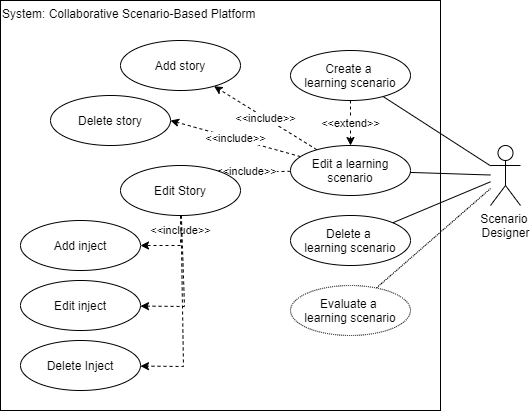

The diagram above was exported from draw.io. Its source (the exported page's mxGraphModel, read from the mxfile embedded in the PNG):
<mxGraphModel dx="1209" dy="703" grid="1" gridSize="10" guides="1" tooltips="1" connect="1" arrows="1" fold="1" page="1" pageScale="1" pageWidth="827" pageHeight="1169" math="0" shadow="0">
  <root>
    <mxCell id="hYCX3b5heqn8G4e1nwby-0" />
    <mxCell id="hYCX3b5heqn8G4e1nwby-1" parent="hYCX3b5heqn8G4e1nwby-0" />
    <mxCell id="FKQUHX528Hr-MIod7hUV-0" value="System: Collaborative Scenario-Based Platform" style="rounded=0;whiteSpace=wrap;html=1;align=left;verticalAlign=top;" vertex="1" parent="hYCX3b5heqn8G4e1nwby-1">
      <mxGeometry x="200" y="120" width="440" height="410" as="geometry" />
    </mxCell>
    <mxCell id="FKQUHX528Hr-MIod7hUV-1" style="edgeStyle=none;rounded=0;orthogonalLoop=1;jettySize=auto;html=1;startArrow=none;startFill=0;endArrow=none;endFill=0;" edge="1" parent="hYCX3b5heqn8G4e1nwby-1" source="FKQUHX528Hr-MIod7hUV-5" target="FKQUHX528Hr-MIod7hUV-6">
      <mxGeometry relative="1" as="geometry" />
    </mxCell>
    <mxCell id="FKQUHX528Hr-MIod7hUV-2" style="edgeStyle=none;rounded=0;orthogonalLoop=1;jettySize=auto;html=1;startArrow=none;startFill=0;endArrow=none;endFill=0;" edge="1" parent="hYCX3b5heqn8G4e1nwby-1" source="FKQUHX528Hr-MIod7hUV-5" target="FKQUHX528Hr-MIod7hUV-7">
      <mxGeometry relative="1" as="geometry" />
    </mxCell>
    <mxCell id="FKQUHX528Hr-MIod7hUV-3" style="edgeStyle=none;rounded=0;orthogonalLoop=1;jettySize=auto;html=1;startArrow=none;startFill=0;endArrow=none;endFill=0;" edge="1" parent="hYCX3b5heqn8G4e1nwby-1" source="FKQUHX528Hr-MIod7hUV-5" target="FKQUHX528Hr-MIod7hUV-8">
      <mxGeometry relative="1" as="geometry" />
    </mxCell>
    <mxCell id="FKQUHX528Hr-MIod7hUV-4" style="edgeStyle=none;rounded=0;jumpStyle=arc;orthogonalLoop=1;jettySize=auto;html=1;startArrow=none;startFill=0;endArrow=none;endFill=0;dashed=1;dashPattern=1 1;" edge="1" parent="hYCX3b5heqn8G4e1nwby-1" source="FKQUHX528Hr-MIod7hUV-5" target="FKQUHX528Hr-MIod7hUV-9">
      <mxGeometry relative="1" as="geometry" />
    </mxCell>
    <mxCell id="FKQUHX528Hr-MIod7hUV-5" value="Scenario &lt;br&gt;Designer" style="shape=umlActor;verticalLabelPosition=bottom;verticalAlign=top;html=1;" vertex="1" parent="hYCX3b5heqn8G4e1nwby-1">
      <mxGeometry x="690" y="265" width="30" height="60" as="geometry" />
    </mxCell>
    <mxCell id="FKQUHX528Hr-MIod7hUV-22" value="&amp;lt;&amp;lt;extend&amp;gt;&amp;gt;" style="edgeStyle=none;rounded=0;jumpStyle=arc;orthogonalLoop=1;jettySize=auto;html=1;dashed=1;startArrow=none;startFill=0;endArrow=classic;endFill=1;" edge="1" parent="hYCX3b5heqn8G4e1nwby-1" source="FKQUHX528Hr-MIod7hUV-6" target="FKQUHX528Hr-MIod7hUV-7">
      <mxGeometry relative="1" as="geometry" />
    </mxCell>
    <mxCell id="FKQUHX528Hr-MIod7hUV-6" value="Create a &lt;br&gt;learning scenario" style="shape=ellipse;html=1;strokeWidth=1;fontStyle=0;whiteSpace=wrap;align=center;perimeter=ellipsePerimeter;" vertex="1" parent="hYCX3b5heqn8G4e1nwby-1">
      <mxGeometry x="490" y="170" width="120" height="50" as="geometry" />
    </mxCell>
    <mxCell id="FKQUHX528Hr-MIod7hUV-19" value="&amp;lt;&amp;lt;include&amp;gt;&amp;gt;" style="edgeStyle=none;rounded=0;jumpStyle=arc;orthogonalLoop=1;jettySize=auto;html=1;dashed=1;startArrow=none;startFill=0;endArrow=classic;endFill=1;" edge="1" parent="hYCX3b5heqn8G4e1nwby-1" source="FKQUHX528Hr-MIod7hUV-7" target="FKQUHX528Hr-MIod7hUV-10">
      <mxGeometry relative="1" as="geometry" />
    </mxCell>
    <mxCell id="FKQUHX528Hr-MIod7hUV-20" value="&amp;lt;&amp;lt;include&amp;gt;&amp;gt;" style="edgeStyle=none;rounded=0;jumpStyle=arc;orthogonalLoop=1;jettySize=auto;html=1;entryX=1;entryY=0.5;entryDx=0;entryDy=0;dashed=1;startArrow=none;startFill=0;endArrow=classic;endFill=1;" edge="1" parent="hYCX3b5heqn8G4e1nwby-1" source="FKQUHX528Hr-MIod7hUV-7" target="FKQUHX528Hr-MIod7hUV-11">
      <mxGeometry relative="1" as="geometry" />
    </mxCell>
    <mxCell id="FKQUHX528Hr-MIod7hUV-21" value="&amp;lt;&amp;lt;include&amp;gt;&amp;gt;" style="edgeStyle=none;rounded=0;jumpStyle=arc;orthogonalLoop=1;jettySize=auto;html=1;entryX=0.677;entryY=0.142;entryDx=0;entryDy=0;dashed=1;startArrow=none;startFill=0;endArrow=classic;endFill=1;entryPerimeter=0;" edge="1" parent="hYCX3b5heqn8G4e1nwby-1" source="FKQUHX528Hr-MIod7hUV-7" target="FKQUHX528Hr-MIod7hUV-15">
      <mxGeometry relative="1" as="geometry" />
    </mxCell>
    <mxCell id="FKQUHX528Hr-MIod7hUV-7" value="Edit a learning scenario" style="shape=ellipse;html=1;strokeWidth=1;fontStyle=0;whiteSpace=wrap;align=center;perimeter=ellipsePerimeter;" vertex="1" parent="hYCX3b5heqn8G4e1nwby-1">
      <mxGeometry x="490" y="265" width="120" height="50" as="geometry" />
    </mxCell>
    <mxCell id="FKQUHX528Hr-MIod7hUV-8" value="Delete a &lt;br&gt;learning scenario" style="shape=ellipse;html=1;strokeWidth=1;fontStyle=0;whiteSpace=wrap;align=center;perimeter=ellipsePerimeter;" vertex="1" parent="hYCX3b5heqn8G4e1nwby-1">
      <mxGeometry x="490" y="335" width="120" height="50" as="geometry" />
    </mxCell>
    <mxCell id="FKQUHX528Hr-MIod7hUV-9" value="Evaluate a &lt;br&gt;learning scenario" style="shape=ellipse;html=1;strokeWidth=1;fontStyle=0;whiteSpace=wrap;align=center;perimeter=ellipsePerimeter;dashed=1;dashPattern=1 1;" vertex="1" parent="hYCX3b5heqn8G4e1nwby-1">
      <mxGeometry x="490" y="405" width="120" height="50" as="geometry" />
    </mxCell>
    <mxCell id="FKQUHX528Hr-MIod7hUV-10" value="Add story" style="shape=ellipse;html=1;strokeWidth=1;fontStyle=0;whiteSpace=wrap;align=center;perimeter=ellipsePerimeter;" vertex="1" parent="hYCX3b5heqn8G4e1nwby-1">
      <mxGeometry x="320" y="160" width="120" height="50" as="geometry" />
    </mxCell>
    <mxCell id="FKQUHX528Hr-MIod7hUV-11" value="Delete story" style="shape=ellipse;html=1;strokeWidth=1;fontStyle=0;whiteSpace=wrap;align=center;perimeter=ellipsePerimeter;" vertex="1" parent="hYCX3b5heqn8G4e1nwby-1">
      <mxGeometry x="250" y="215" width="120" height="50" as="geometry" />
    </mxCell>
    <mxCell id="FKQUHX528Hr-MIod7hUV-12" value="Add inject" style="shape=ellipse;html=1;strokeWidth=1;fontStyle=0;whiteSpace=wrap;align=center;perimeter=ellipsePerimeter;" vertex="1" parent="hYCX3b5heqn8G4e1nwby-1">
      <mxGeometry x="220" y="340" width="120" height="50" as="geometry" />
    </mxCell>
    <mxCell id="FKQUHX528Hr-MIod7hUV-13" value="Edit inject" style="shape=ellipse;html=1;strokeWidth=1;fontStyle=0;whiteSpace=wrap;align=center;perimeter=ellipsePerimeter;" vertex="1" parent="hYCX3b5heqn8G4e1nwby-1">
      <mxGeometry x="220" y="400" width="120" height="50" as="geometry" />
    </mxCell>
    <mxCell id="FKQUHX528Hr-MIod7hUV-14" value="Delete Inject" style="shape=ellipse;html=1;strokeWidth=1;fontStyle=0;whiteSpace=wrap;align=center;perimeter=ellipsePerimeter;" vertex="1" parent="hYCX3b5heqn8G4e1nwby-1">
      <mxGeometry x="220" y="460" width="120" height="50" as="geometry" />
    </mxCell>
    <mxCell id="FKQUHX528Hr-MIod7hUV-23" value="&amp;lt;&amp;lt;include&amp;gt;&amp;gt;" style="edgeStyle=none;rounded=0;jumpStyle=arc;orthogonalLoop=1;jettySize=auto;html=1;dashed=1;startArrow=none;startFill=0;endArrow=classic;endFill=1;" edge="1" parent="hYCX3b5heqn8G4e1nwby-1" source="FKQUHX528Hr-MIod7hUV-15" target="FKQUHX528Hr-MIod7hUV-12">
      <mxGeometry x="-0.5714" relative="1" as="geometry">
        <Array as="points">
          <mxPoint x="380" y="365" />
        </Array>
        <mxPoint as="offset" />
      </mxGeometry>
    </mxCell>
    <mxCell id="FKQUHX528Hr-MIod7hUV-24" style="edgeStyle=none;rounded=0;jumpStyle=arc;orthogonalLoop=1;jettySize=auto;html=1;dashed=1;startArrow=none;startFill=0;endArrow=classic;endFill=1;" edge="1" parent="hYCX3b5heqn8G4e1nwby-1" source="FKQUHX528Hr-MIod7hUV-15" target="FKQUHX528Hr-MIod7hUV-13">
      <mxGeometry relative="1" as="geometry">
        <Array as="points">
          <mxPoint x="384" y="426" />
        </Array>
      </mxGeometry>
    </mxCell>
    <mxCell id="FKQUHX528Hr-MIod7hUV-25" style="edgeStyle=none;rounded=0;jumpStyle=none;orthogonalLoop=1;jettySize=auto;html=1;dashed=1;startArrow=none;startFill=0;endArrow=classic;endFill=1;" edge="1" parent="hYCX3b5heqn8G4e1nwby-1" source="FKQUHX528Hr-MIod7hUV-15" target="FKQUHX528Hr-MIod7hUV-14">
      <mxGeometry relative="1" as="geometry">
        <Array as="points">
          <mxPoint x="383" y="486" />
        </Array>
      </mxGeometry>
    </mxCell>
    <mxCell id="FKQUHX528Hr-MIod7hUV-15" value="Edit Story" style="shape=ellipse;html=1;strokeWidth=1;fontStyle=0;whiteSpace=wrap;align=center;perimeter=ellipsePerimeter;" vertex="1" parent="hYCX3b5heqn8G4e1nwby-1">
      <mxGeometry x="320" y="285" width="120" height="50" as="geometry" />
    </mxCell>
  </root>
</mxGraphModel>